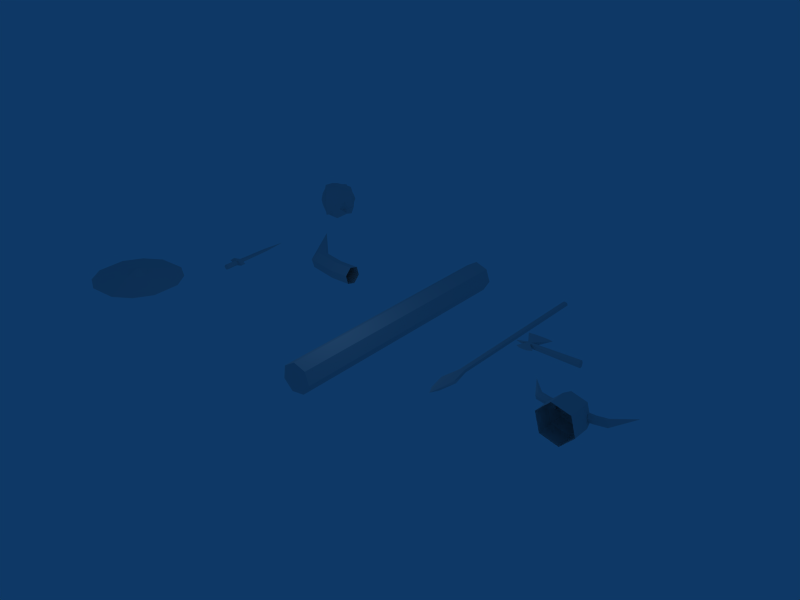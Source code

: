 # Source: shield.blend  (saved by Blender 2.43.0; exported with 4.5.12 LTS)
import bpy
from mathutils import Matrix  # noqa: F401  (used for matrix-valued properties, if any)

bpy.ops.wm.read_factory_settings(use_empty=True)
scene = bpy.context.scene
scene.name = 'Scene'

# ---- collections
col_collection_1 = bpy.data.collections.new('Collection 1'); scene.collection.children.link(col_collection_1)

# ---- world
world_world = bpy.data.worlds.new('World'); scene.world = world_world
world_world.color = (0.05656, 0.2208, 0.4)
world_world.use_sun_shadow = False
world_world.sun_shadow_jitter_overblur = 0.0
world_world.cycles.sampling_method = 'MANUAL'
world_world.cycles.sample_map_resolution = 256

# ---- cameras
cam_camera = bpy.data.cameras.new('Camera')
cam_camera.passepartout_alpha = 0.2
cam_camera.clip_end = 100.0
cam_camera.lens = 35.0
cam_camera.ortho_scale = 7.314
cam_camera.show_passepartout = False
cam_camera.show_safe_areas = True
cam_camera.dof.focus_distance = 0.0
cam_camera.dof.aperture_fstop = 128.0

# ---- lights
light_spot = bpy.data.lights.new('Spot', 'POINT')
light_spot.transmission_factor = 0.0
light_spot.cutoff_distance = 30.0
light_spot.energy = 100.0
light_spot.shadow_buffer_clip_start = 1.001
light_spot.shadow_soft_size = 1.0
light_spot.shadow_maximum_resolution = 0.006
light_spot.use_absolute_resolution = True
light_spot.cycles.use_multiple_importance_sampling = False

# ---- meshes
me_circle_001 = bpy.data.meshes.new('Circle.001')
me_circle_001.from_pydata([], [], [])
me_circle_001.use_remesh_preserve_volume = False
me_circle_001.use_remesh_preserve_attributes = False
me_circle_001.use_mirror_vertex_groups = False
me_circle_001.update()
me_torus = bpy.data.meshes.new('Torus')
me_torus.from_pydata([], [], [])
me_torus.use_remesh_preserve_volume = False
me_torus.use_remesh_preserve_attributes = False
me_torus.use_mirror_vertex_groups = False
me_torus.update()
me_circle = bpy.data.meshes.new('Circle')
me_circle.from_pydata([(-7.938, -1.491, -0.1337), (-7.938, 1.816, -0.1337), (-11.24, 1.816, -0.1337), (-11.24, -1.491, -0.1337), (-8.851, 2.385, -0.1337), (-10.33, 2.385, -0.1337), (-7.369, -0.578, -0.1337), (-7.369, 0.9033, -0.1337), (-8.851, -2.059, -0.1337), (-10.33, -2.059, -0.1337), (-11.81, 0.9033, -0.1337), (-11.81, -0.578, -0.1337), (-10.02, 0.59, 0.1504), (-9.164, 0.59, 0.1504), (-10.02, -0.2646, 0.1504), (-9.164, -0.2646, 0.1504), (-9.591, 0.7934, 0.1504), (-8.961, 0.1627, 0.1504), (-9.591, -0.468, 0.1504), (-10.22, 0.1627, 0.1504), (-9.591, 0.1627, 0.401), (-6.969, 4.423, 4.559e-08), (-6.823, 4.423, -0.146), (-6.823, 3.719, -0.146), (-6.969, 3.719, 4.559e-08), (-6.823, 4.423, 0.146), (-6.677, 4.423, -2.418e-08), (-6.677, 3.719, 4.559e-08), (-6.823, 3.719, 0.146), (-6.677, 4.635, -2.418e-08), (-6.823, 4.635, 0.146), (-6.823, 4.635, -0.146), (-6.969, 4.635, 4.559e-08), (-6.969, 6.522, 4.898e-08), (-6.823, 6.522, -0.0367), (-6.823, 6.522, 0.0367), (-6.677, 6.522, -2.079e-08), (-6.823, 7.763, 1.461e-08), (-7.291, 4.635, 4.559e-08), (-7.145, 4.578, -0.1209), (-7.145, 4.578, 0.1209), (-7.145, 4.481, 0.1209), (-7.145, 4.481, -0.1209), (-7.291, 4.423, 4.559e-08), (-6.527, 4.6, -0.09669), (-6.527, 4.6, 0.09669), (-6.381, 4.635, -2.418e-08), (-6.381, 4.423, -2.418e-08), (-6.527, 4.459, 0.09669), (-6.527, 4.459, -0.09669), (-6.896, 4.635, 0.073), (-6.75, 4.635, -0.073), (-6.75, 4.635, 0.073), (-6.896, 4.635, -0.073), (-6.92, 3.719, -0.09677), (-6.726, 3.719, 0.09678), (-6.726, 3.719, -0.09677), (-6.92, 3.719, 0.09678), (-6.823, 3.719, 4.319e-08), (-6.901, 4.423, -0.07773), (-6.745, 4.423, 0.07773), (-6.745, 4.423, -0.07773), (-6.901, 4.423, 0.07773), (9.182, 7.881, 0.002852), (10.49, 7.881, 0.002852), (9.838, 6.414, 0.002852), (9.944, 7.005, -0.1032), (9.944, 7.005, 0.1089), (9.732, 7.005, -0.1032), (9.732, 7.005, 0.1089), (9.94, 6.855, -0.09901), (9.94, 6.855, 0.1047), (9.944, 7.005, 0.002852), (9.736, 6.855, -0.09901), (9.838, 7.005, -0.1032), (9.736, 6.855, 0.1047), (9.838, 7.005, 0.1089), (9.732, 7.005, 0.002852), (10.27, 6.557, 0.002851), (9.397, 6.551, 0.002852), (10.05, 6.437, 0.002851), (9.617, 6.434, 0.002852), (9.838, 7.928, 0.002852), (9.51, 7.924, 0.002852), (10.17, 7.924, 0.002852), (9.149, 6.936, -0.007256), (9.149, 6.936, 0.01296), (9.149, 6.951, -0.007674), (9.149, 6.951, 0.002852), (9.149, 6.951, 0.01338), (12.56, 6.826, -0.1384), (12.56, 6.826, 0.1441), (12.56, 7.034, -0.1442), (12.56, 7.073, 0.002852), (12.56, 7.034, 0.1499), (12.56, 6.93, 0.2004), (12.56, 6.788, 0.002852), (12.56, 6.93, -0.1947), (8.313, 2.201, -0.7009), (8.367, 2.201, -0.768), (8.219, 2.201, -0.8171), (8.017, 2.201, -0.7991), (7.963, 2.201, -0.732), (8.111, 2.201, -0.6829), (8.165, 1.782, -0.75), (8.059, 3.167, -0.6829), (7.769, 3.167, -0.732), (7.875, 3.167, -0.7991), (8.271, 3.167, -0.8171), (8.561, 3.167, -0.768), (8.455, 3.167, -0.7009), (8.281, 4.177, -0.6619), (8.323, 4.177, -0.7823), (8.207, 4.177, -0.8704), (8.049, 4.177, -0.8381), (8.007, 4.177, -0.7177), (8.123, 4.177, -0.6296), (8.165, 12.69, -0.75), (8.123, 12.69, -0.6296), (8.007, 12.69, -0.7177), (8.049, 12.69, -0.8381), (8.207, 12.69, -0.8704), (8.323, 12.69, -0.7823), (8.281, 12.69, -0.6619), (-1.14, 7.518, 0.3487), (-1.14, 7.646, -0.1276), (-1.14, 7.297, -0.4764), (-1.14, 6.821, -0.3487), (-1.14, 6.693, 0.1276), (-1.14, 7.042, 0.4764), (-2.222, 7.518, 0.3487), (-2.222, 7.646, -0.1276), (-2.222, 7.297, -0.4764), (-2.222, 6.821, -0.3487), (-2.222, 6.693, 0.1276), (-2.222, 7.042, 0.4764), (-3.506, 7.923, -0.1276), (-3.559, 7.807, 0.3487), (-3.651, 7.606, -0.4764), (-3.85, 7.173, -0.3487), (-3.904, 7.057, 0.1276), (-3.758, 7.374, 0.4764), (-5.828, 10.25, 8.579e-08), (14.97, 2.188, 0.6837), (15.23, 2.188, -0.2822), (14.52, 2.188, -0.9893), (13.55, 2.188, -0.7305), (13.29, 2.188, 0.2354), (14.0, 2.188, 0.9425), (15.23, 3.09, -0.2822), (14.97, 3.09, 0.6837), (14.52, 3.09, -0.9893), (13.55, 3.09, -0.7305), (13.29, 3.09, 0.2354), (14.0, 3.09, 0.9425), (15.06, 3.657, -0.2364), (14.84, 3.657, 0.5585), (14.47, 3.657, -0.8183), (13.68, 3.657, -0.6053), (13.47, 3.657, 0.1896), (14.05, 3.657, 0.7715), (14.6, 4.125, -0.1132), (14.51, 4.125, 0.2221), (14.35, 4.125, -0.3587), (14.01, 4.125, -0.2688), (13.93, 4.125, 0.06646), (14.17, 4.125, 0.3119), (14.26, 4.231, -0.02339), (-7.9, 14.55, -0.746), (-8.864, 13.44, -0.7334), (-9.662, 14.28, -0.746), (-8.662, 15.23, -0.3579), (-8.077, 14.57, 0.6441), (-8.93, 13.54, 0.6992), (-9.662, 14.28, 0.6992), (-8.707, 15.06, 0.7405), (-9.316, 13.89, -0.774), (-8.358, 13.82, -0.942), (-8.246, 14.94, -0.774), (-9.183, 14.82, -0.8172), (-8.379, 14.01, 0.7704), (-9.316, 13.89, 0.7272), (-9.183, 14.82, 0.7704), (-8.246, 14.94, 0.7272), (-8.939, 13.48, -0.02339), (-7.849, 14.56, -0.02339), (-9.713, 14.27, -0.02339), (-8.623, 15.34, -0.02339), (-8.781, 14.41, -1.023), (-8.781, 14.41, 0.9766), (-8.204, 13.87, 0.03607), (-9.494, 13.71, -0.02339), (-9.287, 14.93, -0.02339), (-8.068, 15.12, -0.02339), (-9.116, 13.68, -0.7194), (-9.494, 14.07, -0.8278), (-7.905, 14.2, -0.6524), (-8.669, 13.72, -0.7271), (-8.017, 14.74, -0.7746), (-8.466, 15.06, -0.5797), (-9.412, 14.56, -0.8315), (-8.896, 15.02, -0.6319), (-8.225, 14.22, 0.7294), (-8.647, 13.75, 0.7803), (-9.111, 13.76, 0.7769), (-9.459, 14.09, 0.6918), (-9.399, 14.59, 0.7933), (-9.0, 14.92, 0.7281), (-8.116, 14.75, 0.6982), (-8.502, 14.95, 0.6797), (-8.906, 13.49, -0.3657), (-8.931, 13.52, 0.3632), (-7.672, 14.54, -0.2324), (-7.988, 14.61, 0.3684), (-9.66, 14.32, -0.3686), (-9.736, 14.26, 0.3521), (-8.624, 15.32, -0.2182), (-8.593, 15.23, 0.3442), (-8.521, 14.67, -0.8317), (-8.968, 14.64, -0.8505), (-9.022, 14.22, -0.9101), (-8.621, 14.07, -1.003), (-8.937, 14.59, 0.8669), (-8.489, 14.67, 0.8922), (-8.618, 14.25, 0.8486), (-9.089, 14.11, 0.7834), (-8.337, 13.86, 0.3167), (-8.09, 14.24, 0.03096), (-8.294, 13.97, -0.4046), (-8.6, 13.64, -0.02875), (-9.408, 13.73, 0.3867), (-9.171, 13.65, -0.01823), (-9.438, 13.74, -0.3241), (-9.598, 13.93, 0.01596), (-9.225, 14.83, 0.4417), (-9.573, 14.57, 0.02747), (-9.262, 14.9, -0.4724), (-8.91, 15.11, -0.02682), (-8.134, 14.98, 0.3481), (-8.365, 15.22, 0.02692), (-8.189, 15.07, -0.3729), (-7.935, 14.87, -0.03425), (-8.725, 14.88, -0.7692), (-9.26, 14.38, -0.7669), (-8.282, 14.43, -0.8456), (-8.839, 13.72, -0.8423), (-8.819, 14.77, 0.8129), (-8.434, 14.44, 0.7569), (-9.261, 14.29, 0.7519), (-8.789, 13.95, 0.8461), (-8.227, 14.22, 0.4366), (-8.183, 14.24, -0.4684), (-8.584, 13.71, 0.3606), (-8.689, 13.66, -0.382), (-9.063, 13.72, 0.3597), (-9.126, 13.7, -0.3558), (-9.463, 14.02, 0.3239), (-9.505, 14.07, -0.3474), (-9.464, 14.53, 0.4837), (-9.495, 14.64, -0.3503), (-9.007, 14.99, 0.4247), (-8.928, 15.08, -0.2895), (-8.406, 15.09, 0.3758), (-8.373, 15.18, -0.3344), (-7.95, 14.84, 0.3796), (-7.936, 14.8, -0.4361), (4.319, 11.24, 0.5208), (4.539, 11.24, -0.1096), (4.184, 11.24, -0.675), (3.52, 11.24, -0.7498), (3.048, 11.24, -0.2776), (3.123, 11.24, 0.3861), (3.688, 11.24, 0.7414), (4.319, -1.914, 0.5208), (4.539, -1.914, -0.1096), (4.184, -1.914, -0.675), (3.52, -1.914, -0.7498), (3.048, -1.914, -0.2776), (3.123, -1.914, 0.3861), (3.688, -1.914, 0.7414), (3.774, 11.24, -0.02339), (3.774, -1.914, -0.02339), (11.73, 4.693, 9.369e-08), (12.55, 3.561, 0.1874), (12.49, 3.436, 0.0502), (12.51, 3.482, -0.1372), (12.59, 3.652, -0.1874), (12.63, 3.731, 0.1372), (12.65, 3.776, -0.0502), (13.15, 3.43, 0.1874), (13.15, 3.293, 0.0502), (13.15, 3.343, -0.1372), (13.15, 3.53, -0.1874), (13.15, 3.667, -0.0502), (13.15, 3.617, 0.1372), (13.58, 3.43, 0.1874), (13.58, 3.293, 0.0502), (13.58, 3.343, -0.1372), (13.58, 3.53, -0.1874), (13.58, 3.667, -0.0502), (13.58, 3.617, 0.1372), (14.89, 3.617, 0.1372), (14.89, 3.667, -0.0502), (14.89, 3.53, -0.1874), (14.89, 3.343, -0.1372), (14.89, 3.293, 0.0502), (14.89, 3.43, 0.1874), (15.31, 3.617, 0.1372), (15.31, 3.667, -0.0502), (15.31, 3.53, -0.1874), (15.31, 3.343, -0.1372), (15.31, 3.293, 0.0502), (15.31, 3.43, 0.1874), (15.82, 3.776, -0.0502), (15.84, 3.731, 0.1372), (15.87, 3.652, -0.1874), (15.95, 3.482, -0.1372), (15.97, 3.436, 0.0502), (15.92, 3.561, 0.1874), (16.73, 4.693, 9.369e-08)], [], [(4, 13, 7, 1), (2, 10, 12, 5), (0, 6, 15, 8), (11, 3, 9, 14), (16, 4, 5), (13, 4, 16), (16, 5, 12), (17, 6, 7), (15, 6, 17), (17, 7, 13), (16, 20, 17, 13), (12, 19, 20, 16), (20, 18, 15, 17), (19, 14, 18, 20), (19, 10, 11), (12, 10, 19), (19, 11, 14), (18, 9, 8), (14, 9, 18), (18, 8, 15), (33, 35, 37), (36, 34, 37), (35, 36, 37), (34, 33, 37), (31, 22, 42, 39), (25, 30, 40, 41), (43, 41, 40, 38), (42, 43, 38, 39), (22, 31, 44, 49), (30, 25, 48, 45), (47, 49, 44, 46), (48, 47, 46, 45), (53, 33, 34), (53, 32, 33), (52, 36, 35), (52, 29, 36), (51, 34, 36), (29, 51, 36), (50, 35, 33), (32, 50, 33), (53, 39, 38), (32, 53, 38), (53, 31, 39), (50, 38, 40), (30, 50, 40), (50, 32, 38), (52, 45, 46), (29, 52, 46), (52, 30, 45), (51, 46, 44), (31, 51, 44), (51, 29, 46), (35, 50, 52), (30, 52, 50), (31, 53, 51), (34, 51, 53), (23, 54, 22), (54, 24, 21), (28, 55, 25), (55, 27, 26), (27, 56, 26), (56, 23, 22), (56, 27, 55, 58), (23, 56, 58, 54), (58, 55, 28, 57), (54, 58, 57, 24), (24, 57, 21), (57, 28, 25), (62, 41, 43), (21, 62, 43), (62, 25, 41), (59, 43, 42), (22, 59, 42), (59, 21, 43), (61, 49, 47), (26, 61, 47), (61, 22, 49), (60, 47, 48), (25, 60, 48), (60, 26, 47), (21, 59, 54), (59, 22, 54), (26, 60, 55), (60, 25, 55), (22, 61, 56), (61, 26, 56), (25, 62, 57), (62, 21, 57), (67, 72, 64), (72, 66, 64), (70, 65, 73), (73, 74, 70), (66, 70, 74), (74, 73, 68), (66, 74, 63), (74, 68, 63), (69, 76, 63), (76, 67, 63), (76, 69, 75), (75, 71, 76), (67, 76, 71), (71, 75, 65), (68, 77, 63), (77, 69, 63), (70, 71, 78), (75, 73, 79), (65, 80, 71), (80, 78, 71), (78, 80, 70), (80, 65, 70), (79, 81, 75), (81, 65, 75), (65, 81, 73), (81, 79, 73), (63, 83, 66), (83, 82, 66), (82, 84, 66), (84, 64, 66), (64, 84, 67), (84, 82, 67), (82, 83, 67), (83, 63, 67), (73, 75, 86, 85), (77, 68, 87, 88), (69, 77, 88, 89), (75, 69, 89, 86), (68, 73, 85, 87), (88, 86, 89), (87, 85, 88), (86, 88, 85), (66, 72, 93, 92), (72, 67, 94, 93), (95, 67, 71), (91, 95, 71), (95, 94, 67), (94, 95, 93), (95, 91, 93), (96, 71, 70), (90, 96, 70), (96, 91, 71), (91, 96, 93), (96, 90, 93), (97, 70, 66), (92, 97, 66), (97, 90, 70), (90, 97, 93), (97, 92, 93), (104, 99, 98), (104, 100, 99), (104, 101, 100), (104, 102, 101), (104, 103, 102), (104, 98, 103), (103, 98, 110, 105), (102, 103, 105, 106), (101, 102, 106, 107), (100, 101, 107, 108), (99, 100, 108, 109), (98, 99, 109, 110), (110, 109, 112, 111), (109, 108, 113, 112), (108, 107, 114, 113), (107, 106, 115, 114), (106, 105, 116, 115), (105, 110, 111, 116), (116, 111, 123, 118), (115, 116, 118, 119), (114, 115, 119, 120), (113, 114, 120, 121), (112, 113, 121, 122), (111, 112, 122, 123), (117, 123, 122), (117, 122, 121), (117, 121, 120), (117, 120, 119), (117, 119, 118), (117, 118, 123), (124, 125, 131, 130), (125, 126, 132, 131), (127, 133, 132, 126), (127, 128, 134, 133), (129, 135, 134, 128), (124, 130, 135, 129), (130, 131, 136, 137), (131, 132, 138, 136), (133, 139, 138, 132), (133, 134, 140, 139), (135, 141, 140, 134), (130, 137, 141, 135), (137, 136, 142), (136, 138, 142), (139, 142, 138), (139, 140, 142), (141, 142, 140), (137, 142, 141), (144, 149, 150, 143), (145, 151, 149, 144), (146, 152, 151, 145), (147, 153, 152, 146), (148, 154, 153, 147), (143, 150, 154, 148), (149, 155, 156, 150), (151, 157, 155, 149), (152, 158, 157, 151), (153, 159, 158, 152), (154, 160, 159, 153), (150, 156, 160, 154), (155, 161, 162, 156), (157, 163, 161, 155), (158, 164, 163, 157), (159, 165, 164, 158), (160, 166, 165, 159), (156, 162, 166, 160), (161, 167, 162), (163, 167, 161), (164, 167, 163), (165, 167, 164), (166, 167, 165), (162, 167, 166), (201, 171, 199, 242), (179, 201, 242, 219), (242, 199, 178, 218), (219, 242, 218, 188), (200, 179, 219, 243), (170, 200, 243, 195), (243, 219, 188, 220), (195, 243, 220, 176), (218, 178, 198, 244), (188, 218, 244, 221), (244, 198, 168, 196), (221, 244, 196, 177), (220, 188, 221, 245), (176, 220, 245, 194), (245, 221, 177, 197), (194, 245, 197, 169), (209, 175, 207, 246), (183, 209, 246, 223), (246, 207, 182, 222), (223, 246, 222, 189), (208, 183, 223, 247), (172, 208, 247, 202), (247, 223, 189, 224), (202, 247, 224, 180), (222, 182, 206, 248), (189, 222, 248, 225), (248, 206, 174, 205), (225, 248, 205, 181), (224, 189, 225, 249), (180, 224, 249, 203), (249, 225, 181, 204), (203, 249, 204, 173), (213, 172, 202, 250), (185, 213, 250, 227), (250, 202, 180, 226), (227, 250, 226, 190), (212, 185, 227, 251), (168, 212, 251, 196), (251, 227, 190, 228), (196, 251, 228, 177), (226, 180, 203, 252), (190, 226, 252, 229), (252, 203, 173, 211), (229, 252, 211, 184), (228, 190, 229, 253), (177, 228, 253, 197), (253, 229, 184, 210), (197, 253, 210, 169), (211, 173, 204, 254), (184, 211, 254, 231), (254, 204, 181, 230), (231, 254, 230, 191), (210, 184, 231, 255), (169, 210, 255, 194), (255, 231, 191, 232), (194, 255, 232, 176), (230, 181, 205, 256), (191, 230, 256, 233), (256, 205, 174, 215), (233, 256, 215, 186), (232, 191, 233, 257), (176, 232, 257, 195), (257, 233, 186, 214), (195, 257, 214, 170), (215, 174, 206, 258), (186, 215, 258, 235), (258, 206, 182, 234), (235, 258, 234, 192), (214, 186, 235, 259), (170, 214, 259, 200), (259, 235, 192, 236), (200, 259, 236, 179), (234, 182, 207, 260), (192, 234, 260, 237), (260, 207, 175, 217), (237, 260, 217, 187), (236, 192, 237, 261), (179, 236, 261, 201), (261, 237, 187, 216), (201, 261, 216, 171), (217, 175, 209, 262), (187, 217, 262, 239), (262, 209, 183, 238), (239, 262, 238, 193), (216, 187, 239, 263), (171, 216, 263, 199), (263, 239, 193, 240), (199, 263, 240, 178), (238, 183, 208, 264), (193, 238, 264, 241), (264, 208, 172, 213), (241, 264, 213, 185), (240, 193, 241, 265), (178, 240, 265, 198), (265, 241, 185, 212), (198, 265, 212, 168), (280, 266, 267), (281, 274, 273), (280, 267, 268), (281, 275, 274), (280, 268, 269), (281, 276, 275), (280, 269, 270), (281, 277, 276), (280, 270, 271), (281, 278, 277), (280, 271, 272), (281, 279, 278), (280, 272, 266), (281, 273, 279), (266, 273, 274, 267), (267, 274, 275, 268), (268, 275, 276, 269), (269, 276, 277, 270), (270, 277, 278, 271), (271, 278, 279, 272), (272, 279, 273, 266), (287, 282, 283), (283, 282, 284), (285, 284, 282), (285, 282, 286), (288, 286, 282), (287, 288, 282), (294, 287, 283, 289), (289, 283, 284, 290), (291, 290, 284, 285), (291, 285, 286, 292), (293, 292, 286, 288), (294, 293, 288, 287), (300, 294, 289, 295), (295, 289, 290, 296), (297, 296, 290, 291), (297, 291, 292, 298), (299, 298, 292, 293), (300, 299, 293, 294), (301, 302, 308, 307), (302, 303, 309, 308), (304, 310, 309, 303), (304, 305, 311, 310), (306, 312, 311, 305), (301, 307, 312, 306), (307, 308, 313, 314), (308, 309, 315, 313), (310, 316, 315, 309), (310, 311, 317, 316), (312, 318, 317, 311), (307, 314, 318, 312), (314, 313, 319), (313, 315, 319), (316, 319, 315), (316, 317, 319), (318, 319, 317), (314, 319, 318)])
_uv = me_circle.uv_layers.new(name='UVTex')
_uv.uv.foreach_set('vector', [0.8754, 0.08992, 0.8558, 0.2002, 0.9661, 0.1806, 0.9313, 0.1247, 0.7287, 0.1247, 0.6939, 0.1806, 0.8042, 0.2002, 0.7846, 0.08992, 0.9313, 0.3273, 0.9661, 0.2714, 0.8558, 0.2518, 0.8754, 0.3621, 0.6939, 0.2714, 0.7287, 0.3273, 0.7846, 0.3621, 0.8042, 0.2518, 0.83, 0.1879, 0.8754, 0.08992, 0.7846, 0.08992, 0.8558, 0.2002, 0.8754, 0.08992, 0.83, 0.1879, 0.83, 0.1879, 0.7846, 0.08992, 0.8042, 0.2002, 0.8681, 0.226, 0.9661, 0.2714, 0.9661, 0.1806, 0.8558, 0.2518, 0.9661, 0.2714, 0.8681, 0.226, 0.8681, 0.226, 0.9661, 0.1806, 0.8558, 0.2002, 0.83, 0.1879, 0.83, 0.226, 0.8681, 0.226, 0.8558, 0.2002, 0.8042, 0.2002, 0.7919, 0.226, 0.83, 0.226, 0.83, 0.1879, 0.83, 0.226, 0.83, 0.2641, 0.8558, 0.2518, 0.8681, 0.226, 0.7919, 0.226, 0.8042, 0.2518, 0.83, 0.2641, 0.83, 0.226, 0.7919, 0.226, 0.6939, 0.1806, 0.6939, 0.2714, 0.8042, 0.2002, 0.6939, 0.1806, 0.7919, 0.226, 0.7919, 0.226, 0.6939, 0.2714, 0.8042, 0.2518, 0.83, 0.2641, 0.7846, 0.3621, 0.8754, 0.3621, 0.8042, 0.2518, 0.7846, 0.3621, 0.83, 0.2641, 0.83, 0.2641, 0.8754, 0.3621, 0.8558, 0.2518, 0.4013, 0.2696, 0.4013, 0.2579, 0.5006, 0.2579, 0.4013, 0.2462, 0.4013, 0.2579, 0.5006, 0.2579, 0.4013, 0.2579, 0.4013, 0.2462, 0.5006, 0.2579, 0.4013, 0.2579, 0.4013, 0.2696, 0.5006, 0.2579, 0.2504, 0.2579, 0.2334, 0.2579, 0.238, 0.2837, 0.2458, 0.2837, 0.2334, 0.2579, 0.2504, 0.2579, 0.2458, 0.2837, 0.238, 0.2837, 0.2334, 0.2954, 0.238, 0.2837, 0.2458, 0.2837, 0.2504, 0.2954, 0.238, 0.2837, 0.2334, 0.2954, 0.2504, 0.2954, 0.2458, 0.2837, 0.2334, 0.2579, 0.2504, 0.2579, 0.2475, 0.2342, 0.2363, 0.2342, 0.2504, 0.2579, 0.2334, 0.2579, 0.2363, 0.2342, 0.2475, 0.2342, 0.2334, 0.2225, 0.2363, 0.2342, 0.2475, 0.2342, 0.2504, 0.2225, 0.2363, 0.2342, 0.2334, 0.2225, 0.2504, 0.2225, 0.2475, 0.2342, 0.2504, 0.2638, 0.4013, 0.2696, 0.4013, 0.2579, 0.2504, 0.2638, 0.2504, 0.2696, 0.4013, 0.2696, 0.2504, 0.2521, 0.4013, 0.2462, 0.4013, 0.2579, 0.2504, 0.2521, 0.2504, 0.2462, 0.4013, 0.2462, 0.2504, 0.2521, 0.4013, 0.2579, 0.4013, 0.2462, 0.2504, 0.2462, 0.2504, 0.2521, 0.4013, 0.2462, 0.2504, 0.2638, 0.4013, 0.2579, 0.4013, 0.2696, 0.2504, 0.2696, 0.2504, 0.2638, 0.4013, 0.2696, 0.2504, 0.2638, 0.2458, 0.2837, 0.2504, 0.2954, 0.2504, 0.2696, 0.2504, 0.2638, 0.2504, 0.2954, 0.2504, 0.2638, 0.2504, 0.2579, 0.2458, 0.2837, 0.2504, 0.2638, 0.2504, 0.2954, 0.2458, 0.2837, 0.2504, 0.2579, 0.2504, 0.2638, 0.2458, 0.2837, 0.2504, 0.2638, 0.2504, 0.2696, 0.2504, 0.2954, 0.2504, 0.2521, 0.2475, 0.2342, 0.2504, 0.2225, 0.2504, 0.2462, 0.2504, 0.2521, 0.2504, 0.2225, 0.2504, 0.2521, 0.2504, 0.2579, 0.2475, 0.2342, 0.2504, 0.2521, 0.2504, 0.2225, 0.2475, 0.2342, 0.2504, 0.2579, 0.2504, 0.2521, 0.2475, 0.2342, 0.2504, 0.2521, 0.2504, 0.2462, 0.2504, 0.2225, 0.4013, 0.2579, 0.2504, 0.2638, 0.2504, 0.2521, 0.2504, 0.2579, 0.2504, 0.2521, 0.2504, 0.2638, 0.2504, 0.2579, 0.2504, 0.2638, 0.2504, 0.2521, 0.4013, 0.2579, 0.2504, 0.2521, 0.2504, 0.2638, 0.1771, 0.2579, 0.1771, 0.2657, 0.2334, 0.2579, 0.1771, 0.2657, 0.1771, 0.2696, 0.2334, 0.2696, 0.1771, 0.2579, 0.1771, 0.2502, 0.2334, 0.2579, 0.1771, 0.2502, 0.1771, 0.2462, 0.2334, 0.2462, 0.1771, 0.2462, 0.1771, 0.2502, 0.2334, 0.2462, 0.1771, 0.2502, 0.1771, 0.2579, 0.2334, 0.2579, 0.1771, 0.2502, 0.1771, 0.2462, 0.1771, 0.2502, 0.1771, 0.2579, 0.1771, 0.2579, 0.1771, 0.2502, 0.1771, 0.2579, 0.1771, 0.2657, 0.1771, 0.2579, 0.1771, 0.2502, 0.1771, 0.2579, 0.1771, 0.2657, 0.1771, 0.2657, 0.1771, 0.2579, 0.1771, 0.2657, 0.1771, 0.2696, 0.1771, 0.2696, 0.1771, 0.2657, 0.2334, 0.2696, 0.1771, 0.2657, 0.1771, 0.2579, 0.2334, 0.2579, 0.2334, 0.2641, 0.238, 0.2837, 0.2334, 0.2954, 0.2334, 0.2696, 0.2334, 0.2641, 0.2334, 0.2954, 0.2334, 0.2641, 0.2334, 0.2579, 0.238, 0.2837, 0.2334, 0.2641, 0.2334, 0.2954, 0.238, 0.2837, 0.2334, 0.2579, 0.2334, 0.2641, 0.238, 0.2837, 0.2334, 0.2641, 0.2334, 0.2696, 0.2334, 0.2954, 0.2334, 0.2517, 0.2363, 0.2342, 0.2334, 0.2225, 0.2334, 0.2462, 0.2334, 0.2517, 0.2334, 0.2225, 0.2334, 0.2517, 0.2334, 0.2579, 0.2363, 0.2342, 0.2334, 0.2517, 0.2334, 0.2225, 0.2363, 0.2342, 0.2334, 0.2579, 0.2334, 0.2517, 0.2363, 0.2342, 0.2334, 0.2517, 0.2334, 0.2462, 0.2334, 0.2225, 0.2334, 0.2696, 0.2334, 0.2641, 0.1771, 0.2657, 0.2334, 0.2641, 0.2334, 0.2579, 0.1771, 0.2657, 0.2334, 0.2462, 0.2334, 0.2517, 0.1771, 0.2502, 0.2334, 0.2517, 0.2334, 0.2579, 0.1771, 0.2502, 0.2334, 0.2579, 0.2334, 0.2517, 0.1771, 0.2502, 0.2334, 0.2517, 0.2334, 0.2462, 0.1771, 0.2502, 0.2334, 0.2579, 0.2334, 0.2641, 0.1771, 0.2657, 0.2334, 0.2641, 0.2334, 0.2696, 0.1771, 0.2657, 0.8704, 0.6767, 0.8704, 0.6767, 0.8151, 0.5886, 0.8704, 0.6767, 0.8704, 0.6767, 0.8151, 0.5886, 0.8708, 0.6918, 0.8811, 0.7362, 0.8914, 0.6918, 0.8914, 0.6918, 0.8811, 0.6767, 0.8708, 0.6918, 0.8704, 0.6767, 0.8708, 0.6918, 0.8811, 0.6767, 0.8811, 0.6767, 0.8914, 0.6918, 0.8918, 0.6767, 0.8704, 0.6767, 0.8811, 0.6767, 0.9471, 0.5886, 0.8811, 0.6767, 0.8918, 0.6767, 0.9471, 0.5886, 0.8918, 0.6767, 0.8811, 0.6767, 0.9471, 0.5886, 0.8811, 0.6767, 0.8704, 0.6767, 0.9471, 0.5886, 0.8811, 0.6767, 0.8918, 0.6767, 0.8914, 0.6918, 0.8914, 0.6918, 0.8708, 0.6918, 0.8811, 0.6767, 0.8704, 0.6767, 0.8811, 0.6767, 0.8708, 0.6918, 0.8708, 0.6918, 0.8914, 0.6918, 0.8811, 0.7362, 0.8918, 0.6767, 0.8918, 0.6767, 0.9471, 0.5886, 0.8918, 0.6767, 0.8918, 0.6767, 0.9471, 0.5886, 0.8708, 0.6918, 0.8708, 0.6918, 0.8375, 0.7218, 0.8914, 0.6918, 0.8914, 0.6918, 0.9256, 0.7224, 0.8811, 0.7362, 0.8593, 0.7339, 0.8708, 0.6918, 0.8593, 0.7339, 0.8375, 0.7218, 0.8708, 0.6918, 0.8375, 0.7218, 0.8593, 0.7339, 0.8708, 0.6918, 0.8593, 0.7339, 0.8811, 0.7362, 0.8708, 0.6918, 0.9256, 0.7224, 0.9033, 0.7342, 0.8914, 0.6918, 0.9033, 0.7342, 0.8811, 0.7362, 0.8914, 0.6918, 0.8811, 0.7362, 0.9033, 0.7342, 0.8914, 0.6918, 0.9033, 0.7342, 0.9256, 0.7224, 0.8914, 0.6918, 0.9471, 0.5886, 0.9141, 0.5842, 0.8704, 0.6767, 0.9141, 0.5842, 0.8811, 0.5838, 0.8704, 0.6767, 0.8811, 0.5838, 0.8481, 0.5842, 0.8704, 0.6767, 0.8481, 0.5842, 0.8151, 0.5886, 0.8704, 0.6767, 0.8151, 0.5886, 0.8481, 0.5842, 0.8704, 0.6767, 0.8481, 0.5842, 0.8811, 0.5838, 0.8704, 0.6767, 0.8811, 0.5838, 0.9141, 0.5842, 0.8704, 0.6767, 0.9141, 0.5842, 0.9471, 0.5886, 0.8704, 0.6767, 0.8914, 0.6918, 0.8914, 0.6918, 0.9505, 0.6837, 0.9505, 0.6837, 0.8918, 0.6767, 0.8918, 0.6767, 0.9505, 0.6822, 0.9505, 0.6822, 0.8918, 0.6767, 0.8918, 0.6767, 0.9505, 0.6822, 0.9505, 0.6822, 0.8914, 0.6918, 0.8918, 0.6767, 0.9505, 0.6822, 0.9505, 0.6837, 0.8918, 0.6767, 0.8914, 0.6918, 0.9505, 0.6837, 0.9505, 0.6822, 0.9505, 0.6822, 0.9505, 0.6837, 0.9505, 0.6822, 0.9505, 0.6822, 0.9505, 0.6837, 0.9505, 0.6822, 0.9505, 0.6837, 0.9505, 0.6822, 0.9505, 0.6837, 0.8704, 0.6767, 0.8704, 0.6767, 0.6067, 0.6699, 0.6068, 0.6738, 0.8704, 0.6767, 0.8704, 0.6767, 0.6068, 0.6738, 0.6067, 0.6699, 0.6071, 0.6843, 0.8704, 0.6767, 0.8708, 0.6918, 0.6074, 0.6947, 0.6071, 0.6843, 0.8708, 0.6918, 0.6071, 0.6843, 0.6068, 0.6738, 0.8704, 0.6767, 0.6068, 0.6738, 0.6071, 0.6843, 0.6067, 0.6699, 0.6071, 0.6843, 0.6074, 0.6947, 0.6067, 0.6699, 0.6075, 0.6986, 0.8708, 0.6918, 0.8708, 0.6918, 0.6074, 0.6947, 0.6075, 0.6986, 0.8708, 0.6918, 0.6075, 0.6986, 0.6074, 0.6947, 0.8708, 0.6918, 0.6074, 0.6947, 0.6075, 0.6986, 0.6067, 0.6699, 0.6075, 0.6986, 0.6074, 0.6947, 0.6067, 0.6699, 0.6071, 0.6843, 0.8708, 0.6918, 0.8704, 0.6767, 0.6068, 0.6738, 0.6071, 0.6843, 0.8704, 0.6767, 0.6071, 0.6843, 0.6074, 0.6947, 0.8708, 0.6918, 0.6074, 0.6947, 0.6071, 0.6843, 0.6067, 0.6699, 0.6071, 0.6843, 0.6068, 0.6738, 0.6067, 0.6699, 0.5175, 0.6229, 0.5024, 0.6302, 0.5024, 0.6283, 0.5175, 0.6229, 0.5024, 0.6249, 0.5024, 0.6302, 0.5175, 0.6229, 0.5024, 0.6176, 0.5024, 0.6249, 0.5175, 0.6229, 0.5024, 0.6156, 0.5024, 0.6176, 0.5175, 0.6229, 0.5024, 0.621, 0.5024, 0.6156, 0.5175, 0.6229, 0.5024, 0.6283, 0.5024, 0.621, 0.5024, 0.621, 0.5024, 0.6283, 0.4675, 0.6334, 0.4675, 0.6191, 0.5024, 0.6156, 0.5024, 0.621, 0.4675, 0.6191, 0.4675, 0.6087, 0.5024, 0.6176, 0.5024, 0.6156, 0.4675, 0.6087, 0.4675, 0.6125, 0.5024, 0.6249, 0.5024, 0.6176, 0.4675, 0.6125, 0.4675, 0.6268, 0.5024, 0.6302, 0.5024, 0.6249, 0.4675, 0.6268, 0.4675, 0.6372, 0.5024, 0.6283, 0.5024, 0.6302, 0.4675, 0.6372, 0.4675, 0.6334, 0.4675, 0.6334, 0.4675, 0.6372, 0.4311, 0.6286, 0.4311, 0.6271, 0.4675, 0.6372, 0.4675, 0.6268, 0.4311, 0.6245, 0.4311, 0.6286, 0.4675, 0.6268, 0.4675, 0.6125, 0.4311, 0.6188, 0.4311, 0.6245, 0.4675, 0.6125, 0.4675, 0.6087, 0.4311, 0.6172, 0.4311, 0.6188, 0.4675, 0.6087, 0.4675, 0.6191, 0.4311, 0.6214, 0.4311, 0.6172, 0.4675, 0.6191, 0.4675, 0.6334, 0.4311, 0.6271, 0.4311, 0.6214, 0.4311, 0.6214, 0.4311, 0.6271, 0.1239, 0.6271, 0.1239, 0.6214, 0.4311, 0.6172, 0.4311, 0.6214, 0.1239, 0.6214, 0.1239, 0.6172, 0.4311, 0.6188, 0.4311, 0.6172, 0.1239, 0.6172, 0.1239, 0.6188, 0.4311, 0.6245, 0.4311, 0.6188, 0.1239, 0.6188, 0.1239, 0.6245, 0.4311, 0.6286, 0.4311, 0.6245, 0.1239, 0.6245, 0.1239, 0.6286, 0.4311, 0.6271, 0.4311, 0.6286, 0.1239, 0.6286, 0.1239, 0.6271, 0.1239, 0.6229, 0.1239, 0.6271, 0.1239, 0.6286, 0.1239, 0.6229, 0.1239, 0.6286, 0.1239, 0.6245, 0.1239, 0.6229, 0.1239, 0.6245, 0.1239, 0.6188, 0.1239, 0.6229, 0.1239, 0.6188, 0.1239, 0.6172, 0.1239, 0.6229, 0.1239, 0.6172, 0.1239, 0.6214, 0.1239, 0.6229, 0.1239, 0.6214, 0.1239, 0.6271, 0.9462, 0.4435, 0.9462, 0.4491, 0.8994, 0.4491, 0.8994, 0.4435, 0.9462, 0.4491, 0.9462, 0.434, 0.8994, 0.434, 0.8994, 0.4491, 0.9462, 0.4134, 0.8994, 0.4134, 0.8994, 0.434, 0.9462, 0.434, 0.9462, 0.4134, 0.9462, 0.4078, 0.8994, 0.4078, 0.8994, 0.4134, 0.9462, 0.4229, 0.8994, 0.4229, 0.8994, 0.4078, 0.9462, 0.4078, 0.9462, 0.4435, 0.8994, 0.4435, 0.8994, 0.4229, 0.9462, 0.4229, 0.8994, 0.4435, 0.8994, 0.4491, 0.8438, 0.4611, 0.8415, 0.456, 0.8994, 0.4491, 0.8994, 0.434, 0.8375, 0.4473, 0.8438, 0.4611, 0.8994, 0.4134, 0.8289, 0.4286, 0.8375, 0.4473, 0.8994, 0.434, 0.8994, 0.4134, 0.8994, 0.4078, 0.8266, 0.4236, 0.8289, 0.4286, 0.8994, 0.4229, 0.8329, 0.4373, 0.8266, 0.4236, 0.8994, 0.4078, 0.8994, 0.4435, 0.8415, 0.456, 0.8329, 0.4373, 0.8994, 0.4229, 0.8415, 0.456, 0.8438, 0.4611, 0.7433, 0.562, 0.8438, 0.4611, 0.8375, 0.4473, 0.7433, 0.562, 0.8289, 0.4286, 0.7433, 0.562, 0.8375, 0.4473, 0.8289, 0.4286, 0.8266, 0.4236, 0.7433, 0.562, 0.8329, 0.4373, 0.7433, 0.562, 0.8266, 0.4236, 0.8415, 0.456, 0.7433, 0.562, 0.8329, 0.4373, 0.554, 0.729, 0.554, 0.7852, 0.5379, 0.7852, 0.5379, 0.729, 0.4777, 0.7293, 0.4777, 0.7855, 0.4336, 0.7855, 0.4336, 0.7293, 0.5379, 0.7293, 0.5379, 0.7855, 0.4777, 0.7855, 0.4777, 0.7293, 0.554, 0.7293, 0.554, 0.7855, 0.5379, 0.7855, 0.5379, 0.7293, 0.4777, 0.729, 0.4777, 0.7852, 0.4336, 0.7852, 0.4336, 0.729, 0.5379, 0.729, 0.5379, 0.7852, 0.4777, 0.7852, 0.4777, 0.729, 0.554, 0.7852, 0.5433, 0.8206, 0.5301, 0.8206, 0.5379, 0.7852, 0.4777, 0.7855, 0.4805, 0.8208, 0.4442, 0.8208, 0.4336, 0.7855, 0.5379, 0.7855, 0.5301, 0.8208, 0.4805, 0.8208, 0.4777, 0.7855, 0.554, 0.7855, 0.5433, 0.8208, 0.5301, 0.8208, 0.5379, 0.7855, 0.4777, 0.7852, 0.4805, 0.8206, 0.4442, 0.8206, 0.4336, 0.7852, 0.5379, 0.7852, 0.5301, 0.8206, 0.4805, 0.8206, 0.4777, 0.7852, 0.5433, 0.8206, 0.5147, 0.8497, 0.5091, 0.8497, 0.5301, 0.8206, 0.4805, 0.8208, 0.4882, 0.85, 0.4729, 0.85, 0.4442, 0.8208, 0.5301, 0.8208, 0.5091, 0.85, 0.4882, 0.85, 0.4805, 0.8208, 0.5433, 0.8208, 0.5147, 0.85, 0.5091, 0.85, 0.5301, 0.8208, 0.4805, 0.8206, 0.4882, 0.8497, 0.4729, 0.8497, 0.4442, 0.8206, 0.5301, 0.8206, 0.5091, 0.8497, 0.4882, 0.8497, 0.4805, 0.8206, 0.5147, 0.8497, 0.4938, 0.8563, 0.5091, 0.8497, 0.4882, 0.85, 0.4938, 0.8566, 0.4729, 0.85, 0.5091, 0.85, 0.4938, 0.8566, 0.4882, 0.85, 0.5146, 0.8509, 0.4937, 0.8575, 0.509, 0.8509, 0.4882, 0.8497, 0.4938, 0.8563, 0.4729, 0.8497, 0.5091, 0.8497, 0.4938, 0.8563, 0.4882, 0.8497, 0.3118, 0.7719, 0.3103, 0.736, 0.2808, 0.7338, 0.2863, 0.7697, 0.3184, 0.811, 0.3118, 0.7719, 0.2863, 0.7697, 0.2864, 0.8082, 0.2863, 0.7697, 0.2808, 0.7338, 0.2533, 0.7258, 0.253, 0.7699, 0.2864, 0.8082, 0.2863, 0.7697, 0.253, 0.7699, 0.2533, 0.811, 0.3151, 0.8508, 0.3184, 0.811, 0.2864, 0.8082, 0.289, 0.8522, 0.3125, 0.8931, 0.3151, 0.8508, 0.289, 0.8522, 0.2827, 0.8958, 0.289, 0.8522, 0.2864, 0.8082, 0.2533, 0.811, 0.2568, 0.846, 0.2827, 0.8958, 0.289, 0.8522, 0.2568, 0.846, 0.2533, 0.8962, 0.253, 0.7699, 0.2533, 0.7258, 0.2192, 0.7229, 0.215, 0.7693, 0.2533, 0.811, 0.253, 0.7699, 0.215, 0.7693, 0.2131, 0.8252, 0.215, 0.7693, 0.2192, 0.7229, 0.1941, 0.729, 0.1662, 0.7573, 0.2131, 0.8252, 0.215, 0.7693, 0.1662, 0.7573, 0.1717, 0.824, 0.2568, 0.846, 0.2533, 0.811, 0.2131, 0.8252, 0.2016, 0.8712, 0.2533, 0.8962, 0.2568, 0.846, 0.2016, 0.8712, 0.2204, 0.8968, 0.2016, 0.8712, 0.2131, 0.8252, 0.1717, 0.824, 0.1883, 0.8572, 0.2204, 0.8968, 0.2016, 0.8712, 0.1883, 0.8572, 0.1815, 0.895, 0.2747, 0.7455, 0.2997, 0.7536, 0.3119, 0.7883, 0.285, 0.7858, 0.2533, 0.7258, 0.2747, 0.7455, 0.285, 0.7858, 0.2509, 0.7669, 0.285, 0.7858, 0.3119, 0.7883, 0.3184, 0.811, 0.2801, 0.8095, 0.2509, 0.7669, 0.285, 0.7858, 0.2801, 0.8095, 0.2533, 0.811, 0.2273, 0.7307, 0.2533, 0.7258, 0.2509, 0.7669, 0.228, 0.7807, 0.2097, 0.7418, 0.2273, 0.7307, 0.228, 0.7807, 0.1935, 0.7814, 0.228, 0.7807, 0.2509, 0.7669, 0.2533, 0.811, 0.2267, 0.8112, 0.1935, 0.7814, 0.228, 0.7807, 0.2267, 0.8112, 0.1883, 0.811, 0.2801, 0.8095, 0.3184, 0.811, 0.3168, 0.847, 0.2819, 0.8594, 0.2533, 0.811, 0.2801, 0.8095, 0.2819, 0.8594, 0.2531, 0.8602, 0.2819, 0.8594, 0.3168, 0.847, 0.3125, 0.8931, 0.2815, 0.8914, 0.2531, 0.8602, 0.2819, 0.8594, 0.2815, 0.8914, 0.2533, 0.8962, 0.2267, 0.8112, 0.2533, 0.811, 0.2531, 0.8602, 0.2167, 0.8484, 0.1883, 0.811, 0.2267, 0.8112, 0.2167, 0.8484, 0.1888, 0.8531, 0.2167, 0.8484, 0.2531, 0.8602, 0.2533, 0.8962, 0.2266, 0.89, 0.1888, 0.8531, 0.2167, 0.8484, 0.2266, 0.89, 0.1941, 0.8931, 0.2059, 0.7314, 0.2097, 0.7418, 0.1935, 0.7814, 0.1936, 0.7815, 0.1907, 0.7242, 0.2059, 0.7314, 0.1936, 0.7815, 0.1842, 0.769, 0.1936, 0.7815, 0.1935, 0.7814, 0.1883, 0.811, 0.1732, 0.8191, 0.1842, 0.769, 0.1936, 0.7815, 0.1732, 0.8191, 0.1637, 0.8074, 0.1752, 0.7113, 0.1907, 0.7242, 0.1842, 0.769, 0.1917, 0.7763, 0.1941, 0.729, 0.1752, 0.7113, 0.1917, 0.7763, 0.1662, 0.7573, 0.1917, 0.7763, 0.1842, 0.769, 0.1637, 0.8074, 0.1788, 0.8068, 0.1662, 0.7573, 0.1917, 0.7763, 0.1788, 0.8068, 0.1717, 0.824, 0.1732, 0.8191, 0.1883, 0.811, 0.1888, 0.8531, 0.1805, 0.8513, 0.1637, 0.8074, 0.1732, 0.8191, 0.1805, 0.8513, 0.1764, 0.8579, 0.1805, 0.8513, 0.1888, 0.8531, 0.1941, 0.8931, 0.1934, 0.894, 0.1764, 0.8579, 0.1805, 0.8513, 0.1934, 0.894, 0.1907, 0.8979, 0.1788, 0.8068, 0.1637, 0.8074, 0.1764, 0.8579, 0.1851, 0.8635, 0.1717, 0.824, 0.1788, 0.8068, 0.1851, 0.8635, 0.1883, 0.8572, 0.1851, 0.8635, 0.1764, 0.8579, 0.1907, 0.8979, 0.1888, 0.8945, 0.1883, 0.8572, 0.1851, 0.8635, 0.1888, 0.8945, 0.1815, 0.895, 0.1934, 0.894, 0.1941, 0.8931, 0.2266, 0.89, 0.2197, 0.8891, 0.1907, 0.8979, 0.1934, 0.894, 0.2197, 0.8891, 0.2229, 0.9032, 0.2197, 0.8891, 0.2266, 0.89, 0.2533, 0.8962, 0.2481, 0.9161, 0.2229, 0.9032, 0.2197, 0.8891, 0.2481, 0.9161, 0.2533, 0.9246, 0.1888, 0.8945, 0.1907, 0.8979, 0.2229, 0.9032, 0.2229, 0.896, 0.1815, 0.895, 0.1888, 0.8945, 0.2229, 0.896, 0.2204, 0.8968, 0.2229, 0.896, 0.2229, 0.9032, 0.2533, 0.9246, 0.2513, 0.9177, 0.2204, 0.8968, 0.2229, 0.896, 0.2513, 0.9177, 0.2533, 0.8962, 0.2481, 0.9161, 0.2533, 0.8962, 0.2815, 0.8914, 0.2762, 0.8971, 0.2533, 0.9246, 0.2481, 0.9161, 0.2762, 0.8971, 0.2795, 0.9155, 0.2762, 0.8971, 0.2815, 0.8914, 0.3125, 0.8931, 0.3172, 0.9003, 0.2795, 0.9155, 0.2762, 0.8971, 0.3172, 0.9003, 0.316, 0.8979, 0.2513, 0.9177, 0.2533, 0.9246, 0.2795, 0.9155, 0.2835, 0.8966, 0.2533, 0.8962, 0.2513, 0.9177, 0.2835, 0.8966, 0.2827, 0.8958, 0.2835, 0.8966, 0.2795, 0.9155, 0.316, 0.8979, 0.3156, 0.8898, 0.2827, 0.8958, 0.2835, 0.8966, 0.3156, 0.8898, 0.3125, 0.8931, 0.3172, 0.9003, 0.3125, 0.8931, 0.3168, 0.847, 0.317, 0.8571, 0.316, 0.8979, 0.3172, 0.9003, 0.317, 0.8571, 0.3293, 0.8625, 0.317, 0.8571, 0.3168, 0.847, 0.3184, 0.811, 0.3224, 0.8138, 0.3293, 0.8625, 0.317, 0.8571, 0.3224, 0.8138, 0.3353, 0.811, 0.3156, 0.8898, 0.316, 0.8979, 0.3293, 0.8625, 0.3283, 0.851, 0.3125, 0.8931, 0.3156, 0.8898, 0.3283, 0.851, 0.3151, 0.8508, 0.3283, 0.851, 0.3293, 0.8625, 0.3353, 0.811, 0.3307, 0.8115, 0.3151, 0.8508, 0.3283, 0.851, 0.3307, 0.8115, 0.3184, 0.811, 0.3224, 0.8138, 0.3184, 0.811, 0.3119, 0.7883, 0.3183, 0.783, 0.3353, 0.811, 0.3224, 0.8138, 0.3183, 0.783, 0.3198, 0.7662, 0.3183, 0.783, 0.3119, 0.7883, 0.2997, 0.7536, 0.3046, 0.7306, 0.3198, 0.7662, 0.3183, 0.783, 0.3046, 0.7306, 0.316, 0.7242, 0.3307, 0.8115, 0.3353, 0.811, 0.3198, 0.7662, 0.3193, 0.7694, 0.3184, 0.811, 0.3307, 0.8115, 0.3193, 0.7694, 0.3118, 0.7719, 0.3193, 0.7694, 0.3198, 0.7662, 0.316, 0.7242, 0.3142, 0.7261, 0.3118, 0.7719, 0.3193, 0.7694, 0.3142, 0.7261, 0.3103, 0.736, 0.3046, 0.7306, 0.2997, 0.7536, 0.2747, 0.7455, 0.2779, 0.727, 0.316, 0.7242, 0.3046, 0.7306, 0.2779, 0.727, 0.2852, 0.7133, 0.2779, 0.727, 0.2747, 0.7455, 0.2533, 0.7258, 0.2475, 0.7137, 0.2852, 0.7133, 0.2779, 0.727, 0.2475, 0.7137, 0.2533, 0.6975, 0.3142, 0.7261, 0.316, 0.7242, 0.2852, 0.7133, 0.2832, 0.7166, 0.3103, 0.736, 0.3142, 0.7261, 0.2832, 0.7166, 0.2808, 0.7338, 0.2832, 0.7166, 0.2852, 0.7133, 0.2533, 0.6975, 0.2591, 0.711, 0.2808, 0.7338, 0.2832, 0.7166, 0.2591, 0.711, 0.2533, 0.7258, 0.2475, 0.7137, 0.2533, 0.7258, 0.2273, 0.7307, 0.2215, 0.7099, 0.2533, 0.6975, 0.2475, 0.7137, 0.2215, 0.7099, 0.2227, 0.7063, 0.2215, 0.7099, 0.2273, 0.7307, 0.2097, 0.7418, 0.2059, 0.7314, 0.2227, 0.7063, 0.2215, 0.7099, 0.2059, 0.7314, 0.1907, 0.7242, 0.2591, 0.711, 0.2533, 0.6975, 0.2227, 0.7063, 0.2175, 0.7116, 0.2533, 0.7258, 0.2591, 0.711, 0.2175, 0.7116, 0.2192, 0.7229, 0.2175, 0.7116, 0.2227, 0.7063, 0.1907, 0.7242, 0.1752, 0.7113, 0.2192, 0.7229, 0.2175, 0.7116, 0.1752, 0.7113, 0.1941, 0.729, 0.544, 0.4965, 0.544, 0.4791, 0.544, 0.4721, 0.1239, 0.4965, 0.1239, 0.4721, 0.1239, 0.4791, 0.544, 0.4965, 0.544, 0.4721, 0.544, 0.4834, 0.1239, 0.4965, 0.1239, 0.4834, 0.1239, 0.4721, 0.544, 0.4965, 0.544, 0.4834, 0.544, 0.5046, 0.1239, 0.4965, 0.1239, 0.5046, 0.1239, 0.4834, 0.544, 0.4965, 0.544, 0.5046, 0.544, 0.5197, 0.1239, 0.4965, 0.1239, 0.5197, 0.1239, 0.5046, 0.544, 0.4965, 0.544, 0.5197, 0.544, 0.5173, 0.1239, 0.4965, 0.1239, 0.5173, 0.1239, 0.5197, 0.544, 0.4965, 0.544, 0.5173, 0.544, 0.4992, 0.1239, 0.4965, 0.1239, 0.4992, 0.1239, 0.5173, 0.544, 0.4965, 0.544, 0.4992, 0.544, 0.4791, 0.1239, 0.4965, 0.1239, 0.4791, 0.1239, 0.4992, 0.544, 0.4791, 0.1239, 0.4791, 0.1239, 0.4721, 0.544, 0.4721, 0.544, 0.4721, 0.1239, 0.4721, 0.1239, 0.4834, 0.544, 0.4834, 0.544, 0.4834, 0.1239, 0.4834, 0.1239, 0.5046, 0.544, 0.5046, 0.544, 0.5046, 0.1239, 0.5046, 0.1239, 0.5197, 0.544, 0.5197, 0.544, 0.5197, 0.1239, 0.5197, 0.1239, 0.5173, 0.544, 0.5173, 0.544, 0.5173, 0.1239, 0.5173, 0.1239, 0.4992, 0.544, 0.4992, 0.544, 0.4992, 0.1239, 0.4992, 0.1239, 0.4791, 0.544, 0.4791, 0.8415, 0.456, 0.7433, 0.562, 0.8329, 0.4373, 0.8329, 0.4373, 0.7433, 0.562, 0.8266, 0.4236, 0.8289, 0.4286, 0.8266, 0.4236, 0.7433, 0.562, 0.8289, 0.4286, 0.7433, 0.562, 0.8375, 0.4473, 0.8438, 0.4611, 0.8375, 0.4473, 0.7433, 0.562, 0.8415, 0.456, 0.8438, 0.4611, 0.7433, 0.562, 0.8994, 0.4435, 0.8415, 0.456, 0.8329, 0.4373, 0.8994, 0.4229, 0.8994, 0.4229, 0.8329, 0.4373, 0.8266, 0.4236, 0.8994, 0.4078, 0.8994, 0.4134, 0.8994, 0.4078, 0.8266, 0.4236, 0.8289, 0.4286, 0.8994, 0.4134, 0.8289, 0.4286, 0.8375, 0.4473, 0.8994, 0.434, 0.8994, 0.4491, 0.8994, 0.434, 0.8375, 0.4473, 0.8438, 0.4611, 0.8994, 0.4435, 0.8994, 0.4491, 0.8438, 0.4611, 0.8415, 0.456, 0.9462, 0.4435, 0.8994, 0.4435, 0.8994, 0.4229, 0.9462, 0.4229, 0.9462, 0.4229, 0.8994, 0.4229, 0.8994, 0.4078, 0.9462, 0.4078, 0.9462, 0.4134, 0.9462, 0.4078, 0.8994, 0.4078, 0.8994, 0.4134, 0.9462, 0.4134, 0.8994, 0.4134, 0.8994, 0.434, 0.9462, 0.434, 0.9462, 0.4491, 0.9462, 0.434, 0.8994, 0.434, 0.8994, 0.4491, 0.9462, 0.4435, 0.9462, 0.4491, 0.8994, 0.4491, 0.8994, 0.4435, 0.9462, 0.4435, 0.9462, 0.4491, 0.8994, 0.4491, 0.8994, 0.4435, 0.9462, 0.4491, 0.9462, 0.434, 0.8994, 0.434, 0.8994, 0.4491, 0.9462, 0.4134, 0.8994, 0.4134, 0.8994, 0.434, 0.9462, 0.434, 0.9462, 0.4134, 0.9462, 0.4078, 0.8994, 0.4078, 0.8994, 0.4134, 0.9462, 0.4229, 0.8994, 0.4229, 0.8994, 0.4078, 0.9462, 0.4078, 0.9462, 0.4435, 0.8994, 0.4435, 0.8994, 0.4229, 0.9462, 0.4229, 0.8994, 0.4435, 0.8994, 0.4491, 0.8438, 0.4611, 0.8415, 0.456, 0.8994, 0.4491, 0.8994, 0.434, 0.8375, 0.4473, 0.8438, 0.4611, 0.8994, 0.4134, 0.8289, 0.4286, 0.8375, 0.4473, 0.8994, 0.434, 0.8994, 0.4134, 0.8994, 0.4078, 0.8266, 0.4236, 0.8289, 0.4286, 0.8994, 0.4229, 0.8329, 0.4373, 0.8266, 0.4236, 0.8994, 0.4078, 0.8994, 0.4435, 0.8415, 0.456, 0.8329, 0.4373, 0.8994, 0.4229, 0.8415, 0.456, 0.8438, 0.4611, 0.7433, 0.562, 0.8438, 0.4611, 0.8375, 0.4473, 0.7433, 0.562, 0.8289, 0.4286, 0.7433, 0.562, 0.8375, 0.4473, 0.8289, 0.4286, 0.8266, 0.4236, 0.7433, 0.562, 0.8329, 0.4373, 0.7433, 0.562, 0.8266, 0.4236, 0.8415, 0.456, 0.7433, 0.562, 0.8329, 0.4373])
me_circle.use_remesh_preserve_volume = False
me_circle.use_remesh_preserve_attributes = False
me_circle.use_mirror_vertex_groups = False
me_circle.update()

# ---- objects
ob_circle_001 = bpy.data.objects.new('Circle.001', me_circle_001)
ob_torus = bpy.data.objects.new('Torus', me_torus)
ob_circle = bpy.data.objects.new('Circle', me_circle)
ob_lamp = bpy.data.objects.new('Lamp', light_spot)
ob_camera = bpy.data.objects.new('Camera', cam_camera)

# ---- transforms, parenting, visibility, modifiers, constraints
ob_circle_001.location = (-0.131, 0.8219, -0.02339)
ob_circle_001.lock_rotations_4d = False
ob_circle_001.empty_display_type = 'ARROWS'
ob_circle_001.color = (0.0, 0.0, 0.0, 1.0)
ob_circle_001.lineart.crease_threshold = 0.0
ob_torus.location = (-0.08872, 0.1216, 0.0)
ob_torus.lock_rotations_4d = False
ob_torus.empty_display_type = 'ARROWS'
ob_torus.color = (0.0, 0.0, 0.0, 1.0)
ob_torus.lineart.crease_threshold = 0.0
ob_circle.location = (0.0, 0.0, 0.0)
ob_circle.lock_rotations_4d = False
ob_circle.empty_display_type = 'ARROWS'
ob_circle.color = (0.0, 0.0, 0.0, 1.0)
ob_circle.lineart.crease_threshold = 0.0
ob_lamp.location = (4.076, 1.005, 5.904)
ob_lamp.rotation_euler = (0.6503, 0.05522, 1.866)
ob_lamp.lock_rotations_4d = False
ob_lamp.empty_display_type = 'ARROWS'
ob_lamp.color = (0.0, 0.0, 0.0, 0.0)
ob_lamp.lineart.crease_threshold = 0.0
ob_camera.location = (7.481, -6.508, 5.344)
ob_camera.rotation_euler = (1.109, 0.01082, 0.8149)
ob_camera.lock_rotations_4d = False
ob_camera.empty_display_type = 'ARROWS'
ob_camera.color = (0.0, 0.0, 0.0, 0.0)
ob_camera.display_type = 'WIRE'
ob_camera.lineart.crease_threshold = 0.0

# ---- collection membership
col_collection_1.objects.link(ob_circle_001)
col_collection_1.objects.link(ob_torus)
col_collection_1.objects.link(ob_circle)
col_collection_1.objects.link(ob_lamp)
col_collection_1.objects.link(ob_camera)

# ---- scene / render settings (as saved in the file)
scene.camera = ob_circle
scene.frame_start = 1; scene.frame_end = 250; scene.frame_set(1)
scene.render.engine = 'BLENDER_EEVEE_NEXT'
scene.render.image_settings.file_format = 'JPEG'
scene.render.image_settings.color_mode = 'RGB'
scene.render.image_settings.compression = 90
scene.render.resolution_x = 800
scene.render.resolution_y = 600
scene.render.pixel_aspect_x = 100.0
scene.render.pixel_aspect_y = 100.0
scene.render.fps = 25
scene.render.dither_intensity = 0.0
scene.render.use_compositing = False
scene.render.use_sequencer = False
scene.render.bake_margin = 2
scene.render.bake_bias = 0.0
scene.render.use_stamp_time = False
scene.render.use_stamp_date = False
scene.render.use_stamp_frame = False
scene.render.use_stamp_camera = False
scene.render.use_stamp_scene = False
scene.render.use_stamp_filename = False
scene.render.use_stamp_render_time = False
scene.render.stamp_font_size = 0
scene.cycles.use_denoising = False
scene.cycles.samples = 10
scene.cycles.sampling_pattern = 'TABULATED_SOBOL'
scene.cycles.light_sampling_threshold = 0.0
scene.cycles.use_adaptive_sampling = False
scene.cycles.use_light_tree = False
scene.cycles.blur_glossy = 0.0
scene.cycles.volume_bounces = 1
scene.cycles.pixel_filter_type = 'GAUSSIAN'
scene.cycles.sample_clamp_indirect = 0.0
scene.view_settings.view_transform = 'Raw'
bpy.context.view_layer.update()

# ---- added for rendering (the .blend has no active camera): camera
cam_auto = bpy.data.cameras.new('AutoCamera')
cam_auto.lens = 50.0
cam_auto.sensor_width = 36.0
cam_auto.clip_end = 1000.0
ob_auto_camera = bpy.data.objects.new('AutoCamera', cam_auto)
scene.collection.objects.link(ob_auto_camera)
ob_auto_camera.location = (33.4454, -30.5418, 24.7659)
ob_auto_camera.rotation_euler = (1.09748, -7.21219e-08, 0.694738)
scene.camera = ob_auto_camera
bpy.context.view_layer.update()

